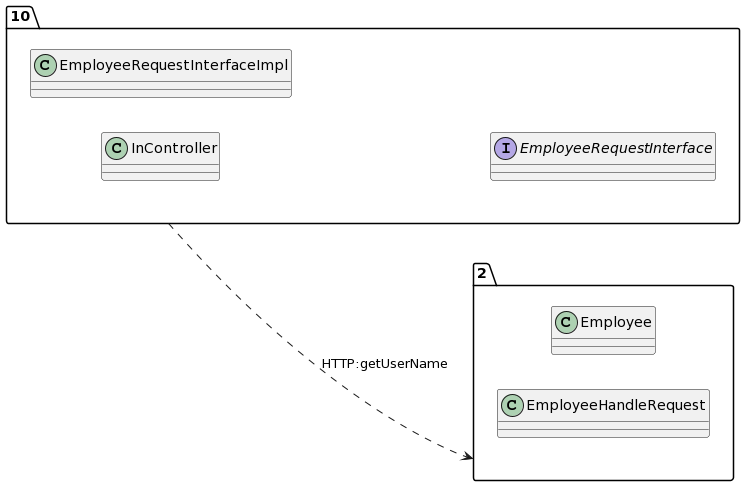

The diagram above was rendered by PlantUML. Its source (embedded in the PNG):
@startuml
allow_mixing
left to right direction
package "10"{
class InController
class EmployeeRequestInterfaceImpl
interface EmployeeRequestInterface

}
package "2"{
class Employee
class EmployeeHandleRequest

}
"10" ..> "2":HTTP:getUserName
@enduml